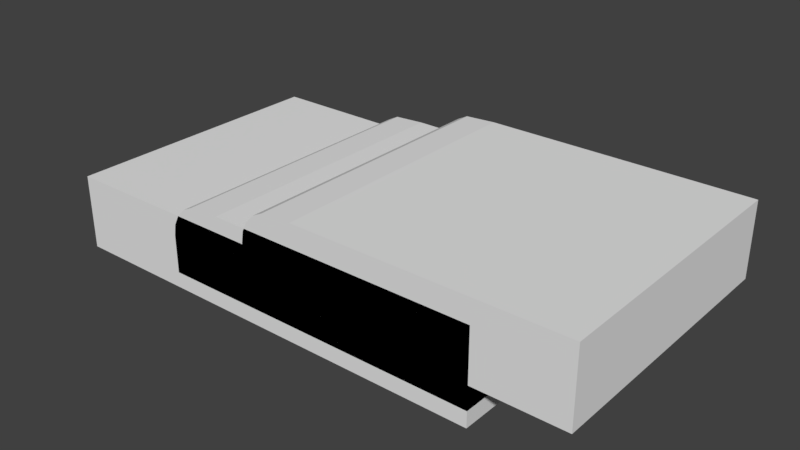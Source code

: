 # Source: proto_hills.blend  (saved by Blender 2.78.0; exported with 4.5.12 LTS)
import bpy
from mathutils import Matrix  # noqa: F401  (used for matrix-valued properties, if any)

bpy.ops.wm.read_factory_settings(use_empty=True)
scene = bpy.context.scene
scene.name = 'Scene'

# ---- collections
col_collection_1 = bpy.data.collections.new('Collection 1'); scene.collection.children.link(col_collection_1)

# ---- world
world_world = bpy.data.worlds.new('World'); scene.world = world_world
world_world.color = (0.05088, 0.05088, 0.05088)
world_world.use_sun_shadow = False
world_world.sun_shadow_jitter_overblur = 0.0
world_world.cycles.sampling_method = 'MANUAL'

# ---- meshes
me_circle = bpy.data.meshes.new('Circle')
me_circle.from_pydata([(7.672, 6.399, 1.0), (7.672, 6.399, -1.0), (7.672, -1.0, 1.0), (7.672, -1.0, -1.0), (-4.303, -1.0, 0.5805), (-1.0, 6.399, -1.0), (-4.303, -1.0, -1.419), (-1.0, -1.0, -1.0), (-1.0, 6.399, -0.001116), (0.5396, 6.399, 1.0), (-0.951, 6.399, 0.3082), (-0.8088, 6.399, 0.5873), (-0.5873, 6.399, 0.8088), (-0.3082, 6.399, 0.951), (0.5396, -1.0, 1.0), (-1.0, -1.0, -0.001116), (-0.3082, -1.0, 0.951), (-0.5873, -1.0, 0.8088), (-0.8088, -1.0, 0.5873), (-0.951, -1.0, 0.3082), (-4.303, 6.399, -1.419), (-4.303, 6.399, 0.5805), (7.672, -1.0, -1.419), (7.672, -1.0, 0.5805), (7.672, 6.399, -1.419), (7.672, 6.399, 0.5805), (10.04, 6.399, 1.616), (10.04, 6.399, -0.3839), (10.04, -1.0, 1.616), (10.04, -1.0, -0.3839), (1.373, 6.399, -0.3839), (1.373, -1.0, -0.3839), (1.373, 6.399, 0.615), (2.912, 6.399, 1.616), (1.422, 6.399, 0.9243), (1.564, 6.399, 1.203), (1.785, 6.399, 1.425), (2.064, 6.399, 1.567), (2.912, -1.0, 1.616), (1.373, -1.0, 0.615), (2.064, -1.0, 1.567), (1.785, -1.0, 1.425), (1.564, -1.0, 1.203), (1.422, -1.0, 0.9243)], [], [(0, 9, 14, 2), (1, 0, 2, 3), (5, 1, 3, 7), (7, 15, 8, 5), (6, 4, 21, 20), (3, 2, 14, 16, 17, 18, 19, 15, 7), (14, 9, 13, 16), (16, 13, 12, 17), (17, 12, 11, 18), (18, 11, 10, 19), (19, 10, 8, 15), (5, 8, 10, 11, 12, 13, 9, 0, 1), (20, 21, 25, 24), (24, 25, 23, 22), (22, 23, 4, 6), (20, 24, 22, 6), (25, 21, 4, 23), (26, 33, 38, 28), (27, 26, 28, 29), (30, 27, 29, 31), (31, 39, 32, 30), (29, 28, 38, 40, 41, 42, 43, 39, 31), (38, 33, 37, 40), (40, 37, 36, 41), (41, 36, 35, 42), (42, 35, 34, 43), (43, 34, 32, 39), (30, 32, 34, 35, 36, 37, 33, 26, 27)])
me_circle.use_remesh_preserve_volume = False
me_circle.use_remesh_preserve_attributes = False
me_circle.use_mirror_vertex_groups = False
me_circle.update()

# ---- objects
ob_circle = bpy.data.objects.new('Circle', me_circle)

# ---- transforms, parenting, visibility, modifiers, constraints
ob_circle.location = (0.0, 0.0, 0.0)
ob_circle.lineart.crease_threshold = 0.0

# ---- collection membership
col_collection_1.objects.link(ob_circle)

# ---- scene / render settings (as saved in the file)
scene.frame_start = 1; scene.frame_end = 250; scene.frame_set(1)
scene.render.engine = 'BLENDER_EEVEE_NEXT'
scene.render.resolution_percentage = 50
scene.render.dither_intensity = 0.0
scene.cycles.use_denoising = False
scene.cycles.samples = 128
scene.cycles.sampling_pattern = 'TABULATED_SOBOL'
scene.cycles.light_sampling_threshold = 0.0
scene.cycles.use_adaptive_sampling = False
scene.cycles.use_light_tree = False
scene.cycles.blur_glossy = 0.0
scene.cycles.sample_clamp_indirect = 0.0
scene.view_settings.view_transform = 'Standard'
bpy.context.view_layer.update()

# ---- added for rendering (the .blend has no active camera and no usable light): camera, sun
cam_auto = bpy.data.cameras.new('AutoCamera')
cam_auto.lens = 50.0
cam_auto.sensor_width = 36.0
cam_auto.clip_end = 1000.0
ob_auto_camera = bpy.data.objects.new('AutoCamera', cam_auto)
scene.collection.objects.link(ob_auto_camera)
ob_auto_camera.location = (18.0687, -15.5383, 12.2567)
ob_auto_camera.rotation_euler = (1.09748, -7.21219e-08, 0.694738)
scene.camera = ob_auto_camera
light_auto_sun = bpy.data.lights.new('AutoSun', 'SUN')
light_auto_sun.energy = 3.0
light_auto_sun.angle = 0.0523599
ob_auto_sun = bpy.data.objects.new('AutoSun', light_auto_sun)
scene.collection.objects.link(ob_auto_sun)
ob_auto_sun.rotation_euler = (0.872665, 0.174533, 0.523599)
bpy.context.view_layer.update()
